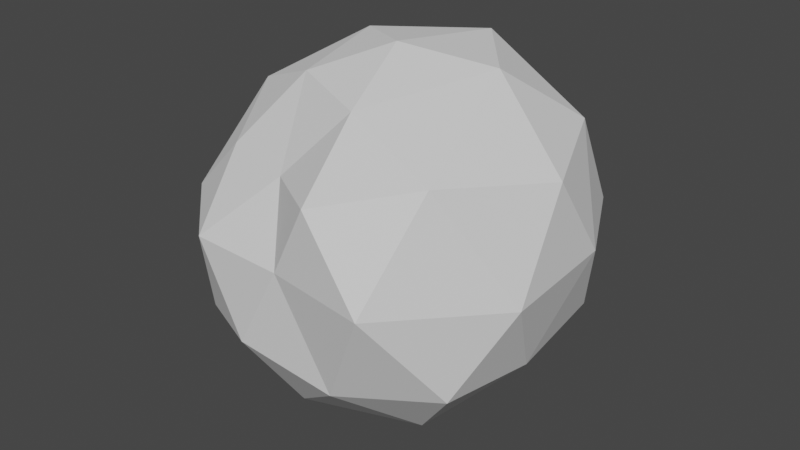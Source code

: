 # Source: ExplosionSmoke2.blend  (saved by Blender 3.4.6; exported with 4.5.12 LTS)
import bpy
from mathutils import Matrix  # noqa: F401  (used for matrix-valued properties, if any)

bpy.ops.wm.read_factory_settings(use_empty=True)
scene = bpy.context.scene
scene.name = 'Scene'

# ---- collections
col_collection = bpy.data.collections.new('Collection'); scene.collection.children.link(col_collection)

# ---- world
world_world = bpy.data.worlds.new('World'); scene.world = world_world
world_world.use_nodes = True; world_world.node_tree.nodes.clear()
_N = world_world.node_tree.nodes; _L = world_world.node_tree.links
n0 = _N.new('ShaderNodeOutputWorld'); n0.name = 'World Output'; n0.location = (300, 300)
n1 = _N.new('ShaderNodeBackground'); n1.name = 'Background'; n1.location = (10, 300)
n1.inputs[0].default_value = (0.05088, 0.05088, 0.05088, 1.0)
_L.new(n1.outputs[0], n0.inputs[0])
n0.is_active_output = True
world_world.color = (0.05088, 0.05088, 0.05088)
world_world.use_sun_shadow = False
world_world.sun_shadow_jitter_overblur = 0.0

# ---- meshes
me_icosphere = bpy.data.meshes.new('Icosphere')
me_icosphere.from_pydata([(-0.001276, 0.002171, -1.503), (1.098, -0.7981, -0.6661), (-0.4058, -1.164, -0.6409), (-1.363, -0.01716, -0.6664), (-0.4168, 1.283, -0.683), (1.097, 0.8546, -0.6881), (0.3134, -1.246, 0.6306), (-0.9148, -0.6356, 0.5363), (-1.083, 0.7866, 0.6655), (0.4173, 1.279, 0.6707), (1.35, -0.002345, 0.676), (0.01398, 0.002164, 1.304), (-0.2438, -0.7489, -1.276), (0.63, -0.4624, -1.261), (0.3818, -1.123, -0.7573), (1.188, -0.03159, -0.7257), (0.6352, 0.4934, -1.28), (-0.7886, 0.0, -1.276), (-1.081, -0.812, -0.7685), (-0.2482, 0.7769, -1.318), (-1.032, 0.75, -0.7886), (0.4581, 1.285, -0.8562), (1.435, -0.5198, 0.01591), (1.367, 0.4602, 0.01072), (-0.01252, -1.189, 0.05234), (0.8252, -1.351, 0.08861), (-1.473, -0.5212, 0.01337), (-0.8378, -1.104, 0.01004), (-0.8817, 1.214, 0.0), (-1.427, 0.4631, 0.0001019), (0.9439, 1.286, -0.0272), (0.0001523, 1.5, -9.953e-06), (1.047, -0.95, 0.8729), (-0.2631, -0.8528, 0.5421), (-1.248, 0.01141, 0.7692), (-0.3938, 1.213, 0.7877), (1.035, 0.7558, 0.7881), (0.196, -0.6573, 1.047), (0.8247, 0.03168, 1.284), (-0.5142, -0.3207, 1.07), (-0.6075, 0.4412, 1.183), (0.2467, 0.7479, 1.26)], [], [(0, 13, 12), (1, 13, 15), (0, 12, 17), (0, 17, 19), (0, 19, 16), (1, 15, 22), (2, 14, 24), (3, 18, 26), (4, 20, 28), (5, 21, 30), (1, 22, 25), (2, 24, 27), (3, 26, 29), (4, 28, 31), (5, 30, 23), (6, 32, 37), (7, 33, 39), (8, 34, 40), (9, 35, 41), (10, 36, 38), (38, 41, 11), (38, 36, 41), (36, 9, 41), (41, 40, 11), (41, 35, 40), (35, 8, 40), (40, 39, 11), (40, 34, 39), (34, 7, 39), (39, 37, 11), (39, 33, 37), (33, 6, 37), (37, 38, 11), (37, 32, 38), (32, 10, 38), (23, 36, 10), (23, 30, 36), (30, 9, 36), (31, 35, 9), (31, 28, 35), (28, 8, 35), (29, 34, 8), (29, 26, 34), (26, 7, 34), (27, 33, 7), (27, 24, 33), (24, 6, 33), (25, 32, 6), (25, 22, 32), (22, 10, 32), (30, 31, 9), (30, 21, 31), (21, 4, 31), (28, 29, 8), (28, 20, 29), (20, 3, 29), (26, 27, 7), (26, 18, 27), (18, 2, 27), (24, 25, 6), (24, 14, 25), (14, 1, 25), (22, 23, 10), (22, 15, 23), (15, 5, 23), (16, 21, 5), (16, 19, 21), (19, 4, 21), (19, 20, 4), (19, 17, 20), (17, 3, 20), (17, 18, 3), (17, 12, 18), (12, 2, 18), (15, 16, 5), (15, 13, 16), (13, 0, 16), (12, 14, 2), (12, 13, 14), (13, 1, 14)])
_uv = me_icosphere.uv_layers.new(name='UVMap')
_uv.uv.foreach_set('vector', [0.1818, 0.0, 0.2273, 0.07873, 0.1364, 0.07873, 0.2727, 0.1575, 0.3182, 0.07873, 0.3636, 0.1575, 0.9091, 0.0, 0.9545, 0.07873, 0.8636, 0.07873, 0.7273, 0.0, 0.7727, 0.07873, 0.6818, 0.07873, 0.5455, 0.0, 0.5909, 0.07873, 0.5, 0.07873, 0.2727, 0.1575, 0.3636, 0.1575, 0.3182, 0.2362, 0.09091, 0.1575, 0.1818, 0.1575, 0.1364, 0.2362, 0.8182, 0.1575, 0.9091, 0.1575, 0.8636, 0.2362, 0.6364, 0.1575, 0.7273, 0.1575, 0.6818, 0.2362, 0.4545, 0.1575, 0.5455, 0.1575, 0.5, 0.2362, 0.2727, 0.1575, 0.3182, 0.2362, 0.2273, 0.2362, 0.09091, 0.1575, 0.1364, 0.2362, 0.04546, 0.2362, 0.8182, 0.1575, 0.8636, 0.2362, 0.7727, 0.2362, 0.6364, 0.1575, 0.6818, 0.2362, 0.5909, 0.2362, 0.4545, 0.1575, 0.5, 0.2362, 0.4091, 0.2362, 0.1818, 0.3149, 0.2727, 0.3149, 0.2273, 0.3937, 0.0, 0.3149, 0.09091, 0.3149, 0.04546, 0.3937, 0.7273, 0.3149, 0.8182, 0.3149, 0.7727, 0.3937, 0.5455, 0.3149, 0.6364, 0.3149, 0.5909, 0.3937, 0.3636, 0.3149, 0.4545, 0.3149, 0.4091, 0.3937, 0.4091, 0.3937, 0.5, 0.3937, 0.4545, 0.4724, 0.4091, 0.3937, 0.4545, 0.3149, 0.5, 0.3937, 0.4545, 0.3149, 0.5455, 0.3149, 0.5, 0.3937, 0.5909, 0.3937, 0.6818, 0.3937, 0.6364, 0.4724, 0.5909, 0.3937, 0.6364, 0.3149, 0.6818, 0.3937, 0.6364, 0.3149, 0.7273, 0.3149, 0.6818, 0.3937, 0.7727, 0.3937, 0.8636, 0.3937, 0.8182, 0.4724, 0.7727, 0.3937, 0.8182, 0.3149, 0.8636, 0.3937, 0.8182, 0.3149, 0.9091, 0.3149, 0.8636, 0.3937, 0.04546, 0.3937, 0.1364, 0.3937, 0.09091, 0.4724, 0.04546, 0.3937, 0.09091, 0.3149, 0.1364, 0.3937, 0.09091, 0.3149, 0.1818, 0.3149, 0.1364, 0.3937, 0.2273, 0.3937, 0.3182, 0.3937, 0.2727, 0.4724, 0.2273, 0.3937, 0.2727, 0.3149, 0.3182, 0.3937, 0.2727, 0.3149, 0.3636, 0.3149, 0.3182, 0.3937, 0.4091, 0.2362, 0.4545, 0.3149, 0.3636, 0.3149, 0.4091, 0.2362, 0.5, 0.2362, 0.4545, 0.3149, 0.5, 0.2362, 0.5455, 0.3149, 0.4545, 0.3149, 0.5909, 0.2362, 0.6364, 0.3149, 0.5455, 0.3149, 0.5909, 0.2362, 0.6818, 0.2362, 0.6364, 0.3149, 0.6818, 0.2362, 0.7273, 0.3149, 0.6364, 0.3149, 0.7727, 0.2362, 0.8182, 0.3149, 0.7273, 0.3149, 0.7727, 0.2362, 0.8636, 0.2362, 0.8182, 0.3149, 0.8636, 0.2362, 0.9091, 0.3149, 0.8182, 0.3149, 0.04546, 0.2362, 0.09091, 0.3149, 0.0, 0.3149, 0.04546, 0.2362, 0.1364, 0.2362, 0.09091, 0.3149, 0.1364, 0.2362, 0.1818, 0.3149, 0.09091, 0.3149, 0.2273, 0.2362, 0.2727, 0.3149, 0.1818, 0.3149, 0.2273, 0.2362, 0.3182, 0.2362, 0.2727, 0.3149, 0.3182, 0.2362, 0.3636, 0.3149, 0.2727, 0.3149, 0.5, 0.2362, 0.5909, 0.2362, 0.5455, 0.3149, 0.5, 0.2362, 0.5455, 0.1575, 0.5909, 0.2362, 0.5455, 0.1575, 0.6364, 0.1575, 0.5909, 0.2362, 0.6818, 0.2362, 0.7727, 0.2362, 0.7273, 0.3149, 0.6818, 0.2362, 0.7273, 0.1575, 0.7727, 0.2362, 0.7273, 0.1575, 0.8182, 0.1575, 0.7727, 0.2362, 0.8636, 0.2362, 0.9545, 0.2362, 0.9091, 0.3149, 0.8636, 0.2362, 0.9091, 0.1575, 0.9545, 0.2362, 0.9091, 0.1575, 1.0, 0.1575, 0.9545, 0.2362, 0.1364, 0.2362, 0.2273, 0.2362, 0.1818, 0.3149, 0.1364, 0.2362, 0.1818, 0.1575, 0.2273, 0.2362, 0.1818, 0.1575, 0.2727, 0.1575, 0.2273, 0.2362, 0.3182, 0.2362, 0.4091, 0.2362, 0.3636, 0.3149, 0.3182, 0.2362, 0.3636, 0.1575, 0.4091, 0.2362, 0.3636, 0.1575, 0.4545, 0.1575, 0.4091, 0.2362, 0.5, 0.07873, 0.5455, 0.1575, 0.4545, 0.1575, 0.5, 0.07873, 0.5909, 0.07873, 0.5455, 0.1575, 0.5909, 0.07873, 0.6364, 0.1575, 0.5455, 0.1575, 0.6818, 0.07873, 0.7273, 0.1575, 0.6364, 0.1575, 0.6818, 0.07873, 0.7727, 0.07873, 0.7273, 0.1575, 0.7727, 0.07873, 0.8182, 0.1575, 0.7273, 0.1575, 0.8636, 0.07873, 0.9091, 0.1575, 0.8182, 0.1575, 0.8636, 0.07873, 0.9545, 0.07873, 0.9091, 0.1575, 0.9545, 0.07873, 1.0, 0.1575, 0.9091, 0.1575, 0.3636, 0.1575, 0.4091, 0.07873, 0.4545, 0.1575, 0.3636, 0.1575, 0.3182, 0.07873, 0.4091, 0.07873, 0.3182, 0.07873, 0.3636, 0.0, 0.4091, 0.07873, 0.1364, 0.07873, 0.1818, 0.1575, 0.09091, 0.1575, 0.1364, 0.07873, 0.2273, 0.07873, 0.1818, 0.1575, 0.2273, 0.07873, 0.2727, 0.1575, 0.1818, 0.1575])
me_icosphere.update()

# ---- objects
ob_explosion2 = bpy.data.objects.new('Explosion2', me_icosphere)

# ---- transforms, parenting, visibility, modifiers, constraints
ob_explosion2.location = (0.0, 0.0, 0.0)

# ---- collection membership
col_collection.objects.link(ob_explosion2)

# ---- scene / render settings (as saved in the file)
scene.frame_start = 1; scene.frame_end = 250; scene.frame_set(1)
scene.render.engine = 'BLENDER_EEVEE_NEXT'
scene.cycles.sampling_pattern = 'TABULATED_SOBOL'
scene.cycles.use_light_tree = False
scene.view_settings.view_transform = 'Filmic'
bpy.context.view_layer.update()

# ---- added for rendering (the .blend has no active camera and no usable light): camera, sun
cam_auto = bpy.data.cameras.new('AutoCamera')
cam_auto.lens = 50.0
cam_auto.sensor_width = 36.0
cam_auto.clip_end = 1000.0
ob_auto_camera = bpy.data.objects.new('AutoCamera', cam_auto)
scene.collection.objects.link(ob_auto_camera)
ob_auto_camera.location = (4.55787, -5.41757, 3.56145)
ob_auto_camera.rotation_euler = (1.09748, -7.21219e-08, 0.694738)
scene.camera = ob_auto_camera
light_auto_sun = bpy.data.lights.new('AutoSun', 'SUN')
light_auto_sun.energy = 3.0
light_auto_sun.angle = 0.0523599
ob_auto_sun = bpy.data.objects.new('AutoSun', light_auto_sun)
scene.collection.objects.link(ob_auto_sun)
ob_auto_sun.rotation_euler = (0.872665, 0.174533, 0.523599)
bpy.context.view_layer.update()
